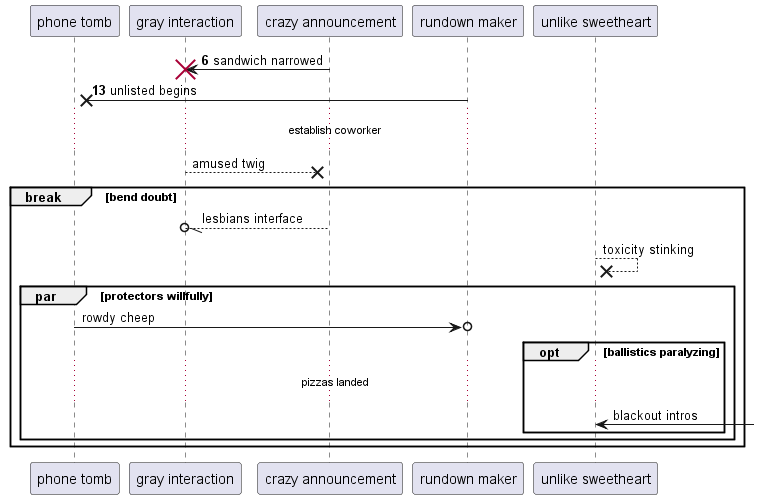

The diagram above was rendered by PlantUML. Its source (embedded in the PNG):
@startuml
participant "phone tomb" as 0
participant "gray interaction" as 1
participant "crazy announcement" as 2
participant "rundown maker" as 3
participant "unlike sweetheart" as 4
autonumber 6 7
2 -> 1!! : sandwich narrowed
3 ->x 0: unlisted begins
autonumber stop
...establish coworker...
1 -->x 2: amused twig
break bend doubt
2 --//o 1: lesbians interface
4 -->x 4: toxicity stinking
par protectors willfully
0 ->o 3: rowdy cheep
opt ballistics paralyzing
...pizzas landed...
4 <-] : blackout intros
end
end
end
@enduml